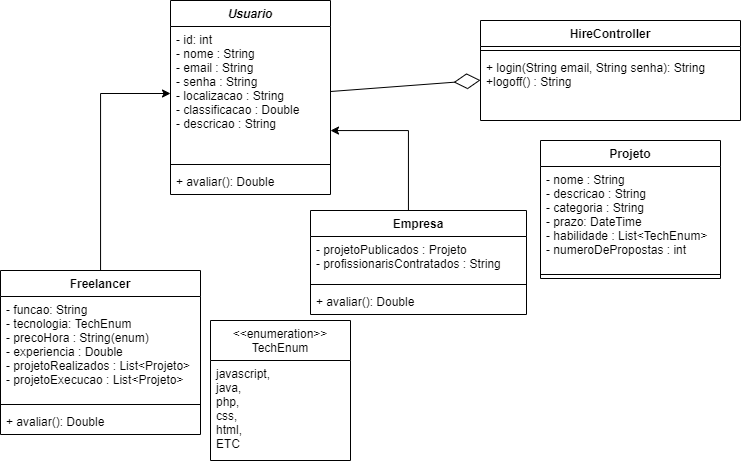

The diagram above was exported from draw.io. Its source (the exported page's mxGraphModel, read from the mxfile embedded in the PNG):
<mxGraphModel dx="1021" dy="1703" grid="1" gridSize="10" guides="1" tooltips="1" connect="1" arrows="1" fold="1" page="1" pageScale="1" pageWidth="827" pageHeight="1169" math="0" shadow="0">
  <root>
    <mxCell id="0" />
    <mxCell id="1" parent="0" />
    <mxCell id="1MYM-G5XhtTlbLl2JBez-1" value="Usuario" style="swimlane;fontStyle=3;align=center;verticalAlign=top;childLayout=stackLayout;horizontal=1;startSize=26;horizontalStack=0;resizeParent=1;resizeParentMax=0;resizeLast=0;collapsible=1;marginBottom=0;" vertex="1" parent="1">
      <mxGeometry x="180" y="-60" width="160" height="194" as="geometry" />
    </mxCell>
    <mxCell id="1MYM-G5XhtTlbLl2JBez-2" value="- id: int&#10;- nome : String&#10;- email : String&#10;- senha : String&#10;- localizacao : String&#10;- classificacao : Double&#10;- descricao : String" style="text;strokeColor=none;fillColor=none;align=left;verticalAlign=top;spacingLeft=4;spacingRight=4;overflow=hidden;rotatable=0;points=[[0,0.5],[1,0.5]];portConstraint=eastwest;" vertex="1" parent="1MYM-G5XhtTlbLl2JBez-1">
      <mxGeometry y="26" width="160" height="134" as="geometry" />
    </mxCell>
    <mxCell id="1MYM-G5XhtTlbLl2JBez-3" value="" style="line;strokeWidth=1;fillColor=none;align=left;verticalAlign=middle;spacingTop=-1;spacingLeft=3;spacingRight=3;rotatable=0;labelPosition=right;points=[];portConstraint=eastwest;" vertex="1" parent="1MYM-G5XhtTlbLl2JBez-1">
      <mxGeometry y="160" width="160" height="8" as="geometry" />
    </mxCell>
    <mxCell id="1MYM-G5XhtTlbLl2JBez-4" value="+ avaliar(): Double" style="text;strokeColor=none;fillColor=none;align=left;verticalAlign=top;spacingLeft=4;spacingRight=4;overflow=hidden;rotatable=0;points=[[0,0.5],[1,0.5]];portConstraint=eastwest;" vertex="1" parent="1MYM-G5XhtTlbLl2JBez-1">
      <mxGeometry y="168" width="160" height="26" as="geometry" />
    </mxCell>
    <mxCell id="1MYM-G5XhtTlbLl2JBez-33" style="edgeStyle=orthogonalEdgeStyle;rounded=0;orthogonalLoop=1;jettySize=auto;html=1;" edge="1" parent="1" source="1MYM-G5XhtTlbLl2JBez-5" target="1MYM-G5XhtTlbLl2JBez-2">
      <mxGeometry relative="1" as="geometry">
        <Array as="points">
          <mxPoint x="418" y="70" />
        </Array>
      </mxGeometry>
    </mxCell>
    <mxCell id="1MYM-G5XhtTlbLl2JBez-5" value="Empresa" style="swimlane;fontStyle=1;align=center;verticalAlign=top;childLayout=stackLayout;horizontal=1;startSize=26;horizontalStack=0;resizeParent=1;resizeParentMax=0;resizeLast=0;collapsible=1;marginBottom=0;" vertex="1" parent="1">
      <mxGeometry x="320" y="150" width="216" height="104" as="geometry" />
    </mxCell>
    <mxCell id="1MYM-G5XhtTlbLl2JBez-6" value="- projetoPublicados : Projeto&#10;- profissionarisContratados : String&#10;&#10;" style="text;strokeColor=none;fillColor=none;align=left;verticalAlign=top;spacingLeft=4;spacingRight=4;overflow=hidden;rotatable=0;points=[[0,0.5],[1,0.5]];portConstraint=eastwest;" vertex="1" parent="1MYM-G5XhtTlbLl2JBez-5">
      <mxGeometry y="26" width="216" height="44" as="geometry" />
    </mxCell>
    <mxCell id="1MYM-G5XhtTlbLl2JBez-7" value="" style="line;strokeWidth=1;fillColor=none;align=left;verticalAlign=middle;spacingTop=-1;spacingLeft=3;spacingRight=3;rotatable=0;labelPosition=right;points=[];portConstraint=eastwest;" vertex="1" parent="1MYM-G5XhtTlbLl2JBez-5">
      <mxGeometry y="70" width="216" height="8" as="geometry" />
    </mxCell>
    <mxCell id="1MYM-G5XhtTlbLl2JBez-8" value="+ avaliar(): Double" style="text;strokeColor=none;fillColor=none;align=left;verticalAlign=top;spacingLeft=4;spacingRight=4;overflow=hidden;rotatable=0;points=[[0,0.5],[1,0.5]];portConstraint=eastwest;" vertex="1" parent="1MYM-G5XhtTlbLl2JBez-5">
      <mxGeometry y="78" width="216" height="26" as="geometry" />
    </mxCell>
    <mxCell id="1MYM-G5XhtTlbLl2JBez-32" style="edgeStyle=orthogonalEdgeStyle;rounded=0;orthogonalLoop=1;jettySize=auto;html=1;" edge="1" parent="1" source="1MYM-G5XhtTlbLl2JBez-9" target="1MYM-G5XhtTlbLl2JBez-2">
      <mxGeometry relative="1" as="geometry" />
    </mxCell>
    <mxCell id="1MYM-G5XhtTlbLl2JBez-9" value="Freelancer&#10;" style="swimlane;fontStyle=1;align=center;verticalAlign=top;childLayout=stackLayout;horizontal=1;startSize=26;horizontalStack=0;resizeParent=1;resizeParentMax=0;resizeLast=0;collapsible=1;marginBottom=0;" vertex="1" parent="1">
      <mxGeometry x="10" y="210" width="200" height="164" as="geometry" />
    </mxCell>
    <mxCell id="1MYM-G5XhtTlbLl2JBez-10" value="- funcao: String&#10;- tecnologia: TechEnum&#10;- precoHora : String(enum)&#10;- experiencia : Double&#10;- projetoRealizados : List&lt;Projeto&gt;&#10;- projetoExecucao : List&lt;Projeto&gt;" style="text;strokeColor=none;fillColor=none;align=left;verticalAlign=top;spacingLeft=4;spacingRight=4;overflow=hidden;rotatable=0;points=[[0,0.5],[1,0.5]];portConstraint=eastwest;" vertex="1" parent="1MYM-G5XhtTlbLl2JBez-9">
      <mxGeometry y="26" width="200" height="104" as="geometry" />
    </mxCell>
    <mxCell id="1MYM-G5XhtTlbLl2JBez-11" value="" style="line;strokeWidth=1;fillColor=none;align=left;verticalAlign=middle;spacingTop=-1;spacingLeft=3;spacingRight=3;rotatable=0;labelPosition=right;points=[];portConstraint=eastwest;" vertex="1" parent="1MYM-G5XhtTlbLl2JBez-9">
      <mxGeometry y="130" width="200" height="8" as="geometry" />
    </mxCell>
    <mxCell id="1MYM-G5XhtTlbLl2JBez-12" value="+ avaliar(): Double" style="text;strokeColor=none;fillColor=none;align=left;verticalAlign=top;spacingLeft=4;spacingRight=4;overflow=hidden;rotatable=0;points=[[0,0.5],[1,0.5]];portConstraint=eastwest;" vertex="1" parent="1MYM-G5XhtTlbLl2JBez-9">
      <mxGeometry y="138" width="200" height="26" as="geometry" />
    </mxCell>
    <mxCell id="1MYM-G5XhtTlbLl2JBez-14" value="Projeto" style="swimlane;fontStyle=1;align=center;verticalAlign=top;childLayout=stackLayout;horizontal=1;startSize=26;horizontalStack=0;resizeParent=1;resizeParentMax=0;resizeLast=0;collapsible=1;marginBottom=0;" vertex="1" parent="1">
      <mxGeometry x="550" y="80" width="180" height="138" as="geometry" />
    </mxCell>
    <mxCell id="1MYM-G5XhtTlbLl2JBez-15" value="- nome : String&#10;- descricao : String&#10;- categoria : String&#10;- prazo: DateTime&#10;- habilidade : List&lt;TechEnum&gt;&#10;- numeroDePropostas : int&#10;&#10;" style="text;strokeColor=none;fillColor=none;align=left;verticalAlign=top;spacingLeft=4;spacingRight=4;overflow=hidden;rotatable=0;points=[[0,0.5],[1,0.5]];portConstraint=eastwest;" vertex="1" parent="1MYM-G5XhtTlbLl2JBez-14">
      <mxGeometry y="26" width="180" height="104" as="geometry" />
    </mxCell>
    <mxCell id="1MYM-G5XhtTlbLl2JBez-16" value="" style="line;strokeWidth=1;fillColor=none;align=left;verticalAlign=middle;spacingTop=-1;spacingLeft=3;spacingRight=3;rotatable=0;labelPosition=right;points=[];portConstraint=eastwest;" vertex="1" parent="1MYM-G5XhtTlbLl2JBez-14">
      <mxGeometry y="130" width="180" height="8" as="geometry" />
    </mxCell>
    <mxCell id="1MYM-G5XhtTlbLl2JBez-22" value="&lt;&lt;enumeration&gt;&gt;&#10;TechEnum" style="swimlane;fontStyle=0;childLayout=stackLayout;horizontal=1;startSize=40;fillColor=none;horizontalStack=0;resizeParent=1;resizeParentMax=0;resizeLast=0;collapsible=1;marginBottom=0;" vertex="1" parent="1">
      <mxGeometry x="220" y="260" width="140" height="140" as="geometry" />
    </mxCell>
    <mxCell id="1MYM-G5XhtTlbLl2JBez-23" value="javascript,&#10;java,&#10;php,&#10;css,&#10;html,&#10;ETC" style="text;strokeColor=none;fillColor=none;align=left;verticalAlign=top;spacingLeft=4;spacingRight=4;overflow=hidden;rotatable=0;points=[[0,0.5],[1,0.5]];portConstraint=eastwest;" vertex="1" parent="1MYM-G5XhtTlbLl2JBez-22">
      <mxGeometry y="40" width="140" height="100" as="geometry" />
    </mxCell>
    <mxCell id="1MYM-G5XhtTlbLl2JBez-26" value="HireController" style="swimlane;fontStyle=1;align=center;verticalAlign=top;childLayout=stackLayout;horizontal=1;startSize=26;horizontalStack=0;resizeParent=1;resizeParentMax=0;resizeLast=0;collapsible=1;marginBottom=0;" vertex="1" parent="1">
      <mxGeometry x="490" y="-40" width="260" height="100" as="geometry" />
    </mxCell>
    <mxCell id="1MYM-G5XhtTlbLl2JBez-28" value="" style="line;strokeWidth=1;fillColor=none;align=left;verticalAlign=middle;spacingTop=-1;spacingLeft=3;spacingRight=3;rotatable=0;labelPosition=right;points=[];portConstraint=eastwest;" vertex="1" parent="1MYM-G5XhtTlbLl2JBez-26">
      <mxGeometry y="26" width="260" height="8" as="geometry" />
    </mxCell>
    <mxCell id="1MYM-G5XhtTlbLl2JBez-29" value="+ login(String email, String senha): String&#10;+logoff() : String" style="text;strokeColor=none;fillColor=none;align=left;verticalAlign=top;spacingLeft=4;spacingRight=4;overflow=hidden;rotatable=0;points=[[0,0.5],[1,0.5]];portConstraint=eastwest;" vertex="1" parent="1MYM-G5XhtTlbLl2JBez-26">
      <mxGeometry y="34" width="260" height="66" as="geometry" />
    </mxCell>
    <mxCell id="1MYM-G5XhtTlbLl2JBez-30" value="" style="endArrow=diamondThin;endFill=0;endSize=24;html=1;" edge="1" parent="1" source="1MYM-G5XhtTlbLl2JBez-1" target="1MYM-G5XhtTlbLl2JBez-26">
      <mxGeometry width="160" relative="1" as="geometry">
        <mxPoint x="400" y="-10" as="sourcePoint" />
        <mxPoint x="480" y="63" as="targetPoint" />
      </mxGeometry>
    </mxCell>
  </root>
</mxGraphModel>